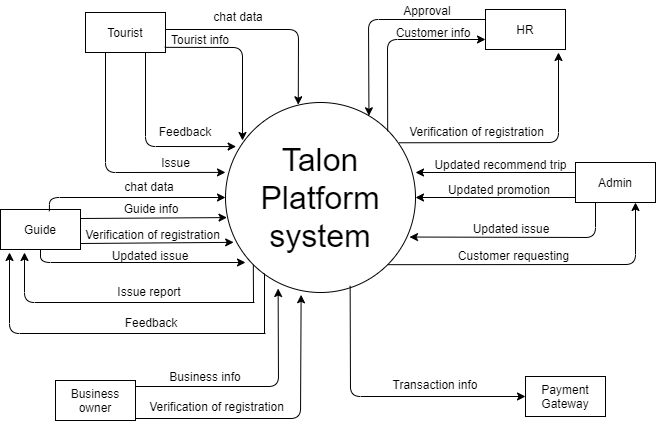

The diagram above was exported from draw.io. Its source (the exported page's mxGraphModel, read from the mxfile embedded in the PNG):
<mxGraphModel dx="1422" dy="713" grid="1" gridSize="10" guides="1" tooltips="1" connect="1" arrows="1" fold="1" page="1" pageScale="1" pageWidth="1920" pageHeight="1200" math="0" shadow="0">
  <root>
    <mxCell id="0" />
    <mxCell id="1" parent="0" />
    <mxCell id="cDRqjmOR71SwbUlTFeZs-1" value="" style="ellipse;whiteSpace=wrap;html=1;aspect=fixed;" parent="1" vertex="1">
      <mxGeometry x="920" y="560" width="190" height="190" as="geometry" />
    </mxCell>
    <mxCell id="cDRqjmOR71SwbUlTFeZs-2" value="&lt;font style=&quot;font-size: 32px&quot;&gt;Talon&lt;br&gt;Platform&lt;br&gt;system&lt;/font&gt;" style="text;html=1;strokeColor=none;fillColor=none;align=center;verticalAlign=middle;whiteSpace=wrap;rounded=0;" parent="1" vertex="1">
      <mxGeometry x="950" y="620" width="130" height="70" as="geometry" />
    </mxCell>
    <mxCell id="cDRqjmOR71SwbUlTFeZs-4" value="Tourist" style="rounded=0;whiteSpace=wrap;html=1;" parent="1" vertex="1">
      <mxGeometry x="780" y="470" width="80" height="40" as="geometry" />
    </mxCell>
    <mxCell id="cDRqjmOR71SwbUlTFeZs-5" value="chat data" style="text;html=1;strokeColor=none;fillColor=none;align=center;verticalAlign=middle;whiteSpace=wrap;rounded=0;" parent="1" vertex="1">
      <mxGeometry x="893" y="464" width="80" height="20" as="geometry" />
    </mxCell>
    <mxCell id="cDRqjmOR71SwbUlTFeZs-6" value="" style="endArrow=classic;html=1;exitX=0.978;exitY=0.921;exitDx=0;exitDy=0;exitPerimeter=0;" parent="1" edge="1">
      <mxGeometry width="50" height="50" relative="1" as="geometry">
        <mxPoint x="859.24" y="504.84000000000003" as="sourcePoint" />
        <mxPoint x="937" y="598" as="targetPoint" />
        <Array as="points">
          <mxPoint x="937" y="505" />
        </Array>
      </mxGeometry>
    </mxCell>
    <mxCell id="cDRqjmOR71SwbUlTFeZs-7" value="Tourist info" style="text;html=1;strokeColor=none;fillColor=none;align=center;verticalAlign=middle;whiteSpace=wrap;rounded=0;" parent="1" vertex="1">
      <mxGeometry x="860" y="487" width="70" height="20" as="geometry" />
    </mxCell>
    <mxCell id="cDRqjmOR71SwbUlTFeZs-10" value="" style="endArrow=classic;html=1;exitX=0.25;exitY=1;exitDx=0;exitDy=0;entryX=0;entryY=0.368;entryDx=0;entryDy=0;entryPerimeter=0;" parent="1" source="cDRqjmOR71SwbUlTFeZs-4" target="cDRqjmOR71SwbUlTFeZs-1" edge="1">
      <mxGeometry width="50" height="50" relative="1" as="geometry">
        <mxPoint x="1020" y="650" as="sourcePoint" />
        <mxPoint x="1070" y="600" as="targetPoint" />
        <Array as="points">
          <mxPoint x="800" y="630" />
        </Array>
      </mxGeometry>
    </mxCell>
    <mxCell id="cDRqjmOR71SwbUlTFeZs-11" value="Issue" style="text;html=1;align=center;verticalAlign=middle;resizable=0;points=[];autosize=1;" parent="1" vertex="1">
      <mxGeometry x="850" y="610" width="40" height="20" as="geometry" />
    </mxCell>
    <mxCell id="cDRqjmOR71SwbUlTFeZs-12" value="Guide" style="rounded=0;whiteSpace=wrap;html=1;" parent="1" vertex="1">
      <mxGeometry x="695" y="667" width="80" height="40" as="geometry" />
    </mxCell>
    <mxCell id="cDRqjmOR71SwbUlTFeZs-13" value="" style="endArrow=classic;html=1;exitX=1;exitY=0.25;exitDx=0;exitDy=0;entryX=0.008;entryY=0.611;entryDx=0;entryDy=0;entryPerimeter=0;" parent="1" edge="1">
      <mxGeometry width="50" height="50" relative="1" as="geometry">
        <mxPoint x="775" y="676" as="sourcePoint" />
        <mxPoint x="921.52" y="675.0899999999999" as="targetPoint" />
      </mxGeometry>
    </mxCell>
    <mxCell id="cDRqjmOR71SwbUlTFeZs-14" value="" style="endArrow=classic;html=1;exitX=1;exitY=0.75;exitDx=0;exitDy=0;entryX=0.043;entryY=0.715;entryDx=0;entryDy=0;entryPerimeter=0;" parent="1" edge="1">
      <mxGeometry width="50" height="50" relative="1" as="geometry">
        <mxPoint x="775" y="701" as="sourcePoint" />
        <mxPoint x="928.1700000000001" y="699.8499999999999" as="targetPoint" />
      </mxGeometry>
    </mxCell>
    <mxCell id="cDRqjmOR71SwbUlTFeZs-15" value="Guide info" style="text;html=1;strokeColor=none;fillColor=none;align=center;verticalAlign=middle;whiteSpace=wrap;rounded=0;" parent="1" vertex="1">
      <mxGeometry x="816" y="656" width="60" height="20" as="geometry" />
    </mxCell>
    <mxCell id="cDRqjmOR71SwbUlTFeZs-16" value="Verification of registration" style="text;html=1;strokeColor=none;fillColor=none;align=center;verticalAlign=middle;whiteSpace=wrap;rounded=0;" parent="1" vertex="1">
      <mxGeometry x="773" y="682" width="149" height="20" as="geometry" />
    </mxCell>
    <mxCell id="cDRqjmOR71SwbUlTFeZs-17" value="Business owner" style="rounded=0;whiteSpace=wrap;html=1;" parent="1" vertex="1">
      <mxGeometry x="750" y="838" width="80" height="40" as="geometry" />
    </mxCell>
    <mxCell id="cDRqjmOR71SwbUlTFeZs-19" value="Business info" style="text;html=1;strokeColor=none;fillColor=none;align=center;verticalAlign=middle;whiteSpace=wrap;rounded=0;" parent="1" vertex="1">
      <mxGeometry x="850" y="824" width="100" height="20" as="geometry" />
    </mxCell>
    <mxCell id="cDRqjmOR71SwbUlTFeZs-32" value="Payment Gateway" style="rounded=0;whiteSpace=wrap;html=1;" parent="1" vertex="1">
      <mxGeometry x="1220" y="834" width="80" height="40" as="geometry" />
    </mxCell>
    <mxCell id="cDRqjmOR71SwbUlTFeZs-35" value="" style="endArrow=classic;html=1;entryX=0;entryY=0.5;entryDx=0;entryDy=0;exitX=0.656;exitY=0.965;exitDx=0;exitDy=0;exitPerimeter=0;" parent="1" source="cDRqjmOR71SwbUlTFeZs-1" target="cDRqjmOR71SwbUlTFeZs-32" edge="1">
      <mxGeometry width="50" height="50" relative="1" as="geometry">
        <mxPoint x="1050" y="854" as="sourcePoint" />
        <mxPoint x="1110" y="750" as="targetPoint" />
        <Array as="points">
          <mxPoint x="1045" y="854" />
        </Array>
      </mxGeometry>
    </mxCell>
    <mxCell id="cDRqjmOR71SwbUlTFeZs-36" value="Transaction info" style="text;html=1;strokeColor=none;fillColor=none;align=center;verticalAlign=middle;whiteSpace=wrap;rounded=0;" parent="1" vertex="1">
      <mxGeometry x="1082" y="832" width="96" height="20" as="geometry" />
    </mxCell>
    <mxCell id="cDRqjmOR71SwbUlTFeZs-41" value="Admin" style="rounded=0;whiteSpace=wrap;html=1;" parent="1" vertex="1">
      <mxGeometry x="1270" y="620" width="80" height="40" as="geometry" />
    </mxCell>
    <mxCell id="cDRqjmOR71SwbUlTFeZs-43" value="Updated recommend trip" style="text;html=1;strokeColor=none;fillColor=none;align=center;verticalAlign=middle;whiteSpace=wrap;rounded=0;" parent="1" vertex="1">
      <mxGeometry x="1125" y="612" width="141" height="20" as="geometry" />
    </mxCell>
    <mxCell id="cDRqjmOR71SwbUlTFeZs-45" value="HR" style="rounded=0;whiteSpace=wrap;html=1;" parent="1" vertex="1">
      <mxGeometry x="1180" y="467" width="80" height="40" as="geometry" />
    </mxCell>
    <mxCell id="cDRqjmOR71SwbUlTFeZs-47" value="" style="endArrow=classic;html=1;exitX=1;exitY=0;exitDx=0;exitDy=0;entryX=0;entryY=0.75;entryDx=0;entryDy=0;" parent="1" target="cDRqjmOR71SwbUlTFeZs-45" edge="1">
      <mxGeometry width="50" height="50" relative="1" as="geometry">
        <mxPoint x="1082.175144212719" y="588.8248557872807" as="sourcePoint" />
        <mxPoint x="1163" y="501" as="targetPoint" />
        <Array as="points">
          <mxPoint x="1082" y="497" />
        </Array>
      </mxGeometry>
    </mxCell>
    <mxCell id="cDRqjmOR71SwbUlTFeZs-48" value="" style="endArrow=classic;html=1;exitX=0;exitY=0.25;exitDx=0;exitDy=0;entryX=0.755;entryY=0.07;entryDx=0;entryDy=0;entryPerimeter=0;" parent="1" source="cDRqjmOR71SwbUlTFeZs-45" target="cDRqjmOR71SwbUlTFeZs-1" edge="1">
      <mxGeometry width="50" height="50" relative="1" as="geometry">
        <mxPoint x="1060" y="660" as="sourcePoint" />
        <mxPoint x="1110" y="610" as="targetPoint" />
        <Array as="points">
          <mxPoint x="1063" y="477" />
        </Array>
      </mxGeometry>
    </mxCell>
    <mxCell id="cDRqjmOR71SwbUlTFeZs-49" value="Approval" style="text;html=1;strokeColor=none;fillColor=none;align=center;verticalAlign=middle;whiteSpace=wrap;rounded=0;" parent="1" vertex="1">
      <mxGeometry x="1102" y="458" width="40" height="20" as="geometry" />
    </mxCell>
    <mxCell id="cDRqjmOR71SwbUlTFeZs-52" value="Customer info" style="text;html=1;strokeColor=none;fillColor=none;align=center;verticalAlign=middle;whiteSpace=wrap;rounded=0;" parent="1" vertex="1">
      <mxGeometry x="1089" y="480" width="78" height="20" as="geometry" />
    </mxCell>
    <mxCell id="cDRqjmOR71SwbUlTFeZs-53" value="" style="endArrow=classic;html=1;entryX=0.5;entryY=1;entryDx=0;entryDy=0;exitX=0.913;exitY=0.212;exitDx=0;exitDy=0;exitPerimeter=0;" parent="1" source="cDRqjmOR71SwbUlTFeZs-1" edge="1">
      <mxGeometry width="50" height="50" relative="1" as="geometry">
        <mxPoint x="1142.8999999999999" y="600.81" as="sourcePoint" />
        <mxPoint x="1253.0000000000002" y="510" as="targetPoint" />
        <Array as="points">
          <mxPoint x="1253" y="600" />
        </Array>
      </mxGeometry>
    </mxCell>
    <mxCell id="wEg7H2jKkt8zTvv4Bq_C-2" value="" style="endArrow=classic;html=1;exitX=0.75;exitY=1;exitDx=0;exitDy=0;entryX=0.056;entryY=0.232;entryDx=0;entryDy=0;entryPerimeter=0;" parent="1" source="cDRqjmOR71SwbUlTFeZs-4" target="cDRqjmOR71SwbUlTFeZs-1" edge="1">
      <mxGeometry width="50" height="50" relative="1" as="geometry">
        <mxPoint x="1050" y="720" as="sourcePoint" />
        <mxPoint x="1100" y="670" as="targetPoint" />
        <Array as="points">
          <mxPoint x="840" y="604" />
        </Array>
      </mxGeometry>
    </mxCell>
    <mxCell id="wEg7H2jKkt8zTvv4Bq_C-3" value="Feedback" style="text;html=1;strokeColor=none;fillColor=none;align=center;verticalAlign=middle;whiteSpace=wrap;rounded=0;" parent="1" vertex="1">
      <mxGeometry x="860" y="579" width="40" height="20" as="geometry" />
    </mxCell>
    <mxCell id="wEg7H2jKkt8zTvv4Bq_C-4" value="" style="endArrow=classic;html=1;exitX=0;exitY=0;exitDx=0;exitDy=0;entryX=0.383;entryY=0.012;entryDx=0;entryDy=0;entryPerimeter=0;" parent="1" source="cDRqjmOR71SwbUlTFeZs-7" target="cDRqjmOR71SwbUlTFeZs-1" edge="1">
      <mxGeometry width="50" height="50" relative="1" as="geometry">
        <mxPoint x="1050" y="640" as="sourcePoint" />
        <mxPoint x="1100" y="590" as="targetPoint" />
        <Array as="points">
          <mxPoint x="993" y="487" />
        </Array>
      </mxGeometry>
    </mxCell>
    <mxCell id="wEg7H2jKkt8zTvv4Bq_C-8" value="" style="endArrow=classic;html=1;exitX=0.611;exitY=0.044;exitDx=0;exitDy=0;exitPerimeter=0;entryX=0;entryY=0.5;entryDx=0;entryDy=0;" parent="1" source="cDRqjmOR71SwbUlTFeZs-12" target="cDRqjmOR71SwbUlTFeZs-1" edge="1">
      <mxGeometry width="50" height="50" relative="1" as="geometry">
        <mxPoint x="1060" y="710" as="sourcePoint" />
        <mxPoint x="1110" y="660" as="targetPoint" />
        <Array as="points">
          <mxPoint x="744" y="655" />
        </Array>
      </mxGeometry>
    </mxCell>
    <mxCell id="wEg7H2jKkt8zTvv4Bq_C-9" value="chat data" style="text;html=1;strokeColor=none;fillColor=none;align=center;verticalAlign=middle;whiteSpace=wrap;rounded=0;" parent="1" vertex="1">
      <mxGeometry x="804" y="634" width="80" height="20" as="geometry" />
    </mxCell>
    <mxCell id="wEg7H2jKkt8zTvv4Bq_C-11" value="" style="endArrow=classic;html=1;exitX=0.5;exitY=1;exitDx=0;exitDy=0;" parent="1" source="cDRqjmOR71SwbUlTFeZs-12" edge="1">
      <mxGeometry width="50" height="50" relative="1" as="geometry">
        <mxPoint x="759.35" y="720" as="sourcePoint" />
        <mxPoint x="940" y="720" as="targetPoint" />
        <Array as="points">
          <mxPoint x="735" y="720" />
        </Array>
      </mxGeometry>
    </mxCell>
    <mxCell id="wEg7H2jKkt8zTvv4Bq_C-12" value="Updated issue" style="text;html=1;strokeColor=none;fillColor=none;align=center;verticalAlign=middle;whiteSpace=wrap;rounded=0;" parent="1" vertex="1">
      <mxGeometry x="805" y="703" width="80" height="20" as="geometry" />
    </mxCell>
    <mxCell id="wEg7H2jKkt8zTvv4Bq_C-14" value="" style="endArrow=classic;html=1;" parent="1" edge="1">
      <mxGeometry width="50" height="50" relative="1" as="geometry">
        <mxPoint x="949" y="760" as="sourcePoint" />
        <mxPoint x="719" y="710" as="targetPoint" />
        <Array as="points">
          <mxPoint x="719" y="760" />
        </Array>
      </mxGeometry>
    </mxCell>
    <mxCell id="wEg7H2jKkt8zTvv4Bq_C-15" value="Issue report" style="text;html=1;strokeColor=none;fillColor=none;align=center;verticalAlign=middle;whiteSpace=wrap;rounded=0;" parent="1" vertex="1">
      <mxGeometry x="804" y="739" width="80" height="20" as="geometry" />
    </mxCell>
    <mxCell id="wEg7H2jKkt8zTvv4Bq_C-19" value="Feedback" style="text;html=1;strokeColor=none;fillColor=none;align=center;verticalAlign=middle;whiteSpace=wrap;rounded=0;" parent="1" vertex="1">
      <mxGeometry x="826" y="770" width="40" height="20" as="geometry" />
    </mxCell>
    <mxCell id="wEg7H2jKkt8zTvv4Bq_C-20" value="" style="endArrow=classic;html=1;" parent="1" edge="1">
      <mxGeometry width="50" height="50" relative="1" as="geometry">
        <mxPoint x="960" y="791" as="sourcePoint" />
        <mxPoint x="704" y="710" as="targetPoint" />
        <Array as="points">
          <mxPoint x="704" y="791" />
        </Array>
      </mxGeometry>
    </mxCell>
    <mxCell id="wEg7H2jKkt8zTvv4Bq_C-21" value="" style="endArrow=none;html=1;" parent="1" edge="1">
      <mxGeometry width="50" height="50" relative="1" as="geometry">
        <mxPoint x="959" y="791" as="sourcePoint" />
        <mxPoint x="959" y="731" as="targetPoint" />
      </mxGeometry>
    </mxCell>
    <mxCell id="wEg7H2jKkt8zTvv4Bq_C-22" value="" style="endArrow=none;html=1;entryX=0;entryY=1;entryDx=0;entryDy=0;" parent="1" target="cDRqjmOR71SwbUlTFeZs-1" edge="1">
      <mxGeometry width="50" height="50" relative="1" as="geometry">
        <mxPoint x="948" y="760" as="sourcePoint" />
        <mxPoint x="930" y="520" as="targetPoint" />
      </mxGeometry>
    </mxCell>
    <mxCell id="wEg7H2jKkt8zTvv4Bq_C-24" value="" style="endArrow=classic;html=1;entryX=0.398;entryY=1.012;entryDx=0;entryDy=0;entryPerimeter=0;" parent="1" target="cDRqjmOR71SwbUlTFeZs-1" edge="1">
      <mxGeometry width="50" height="50" relative="1" as="geometry">
        <mxPoint x="830" y="876" as="sourcePoint" />
        <mxPoint x="991" y="752" as="targetPoint" />
        <Array as="points">
          <mxPoint x="995" y="876" />
        </Array>
      </mxGeometry>
    </mxCell>
    <mxCell id="wEg7H2jKkt8zTvv4Bq_C-27" value="Verification of registration" style="text;html=1;strokeColor=none;fillColor=none;align=center;verticalAlign=middle;whiteSpace=wrap;rounded=0;" parent="1" vertex="1">
      <mxGeometry x="837" y="854" width="149" height="20" as="geometry" />
    </mxCell>
    <mxCell id="wEg7H2jKkt8zTvv4Bq_C-28" value="" style="endArrow=classic;html=1;entryX=0.277;entryY=0.979;entryDx=0;entryDy=0;entryPerimeter=0;" parent="1" target="cDRqjmOR71SwbUlTFeZs-1" edge="1">
      <mxGeometry width="50" height="50" relative="1" as="geometry">
        <mxPoint x="830" y="844" as="sourcePoint" />
        <mxPoint x="930" y="710" as="targetPoint" />
        <Array as="points">
          <mxPoint x="973" y="844" />
        </Array>
      </mxGeometry>
    </mxCell>
    <mxCell id="wEg7H2jKkt8zTvv4Bq_C-29" value="Verification of registration" style="text;html=1;strokeColor=none;fillColor=none;align=center;verticalAlign=middle;whiteSpace=wrap;rounded=0;" parent="1" vertex="1">
      <mxGeometry x="1097" y="579" width="149" height="20" as="geometry" />
    </mxCell>
    <mxCell id="wEg7H2jKkt8zTvv4Bq_C-30" value="" style="endArrow=classic;html=1;entryX=0.992;entryY=0.637;entryDx=0;entryDy=0;entryPerimeter=0;exitX=0.25;exitY=1;exitDx=0;exitDy=0;" parent="1" source="cDRqjmOR71SwbUlTFeZs-41" edge="1">
      <mxGeometry width="50" height="50" relative="1" as="geometry">
        <mxPoint x="1274" y="673" as="sourcePoint" />
        <mxPoint x="1104" y="694.53" as="targetPoint" />
        <Array as="points">
          <mxPoint x="1290" y="695" />
        </Array>
      </mxGeometry>
    </mxCell>
    <mxCell id="wEg7H2jKkt8zTvv4Bq_C-32" value="" style="endArrow=classic;html=1;entryX=0.75;entryY=1;entryDx=0;entryDy=0;exitX=1;exitY=1;exitDx=0;exitDy=0;" parent="1" source="cDRqjmOR71SwbUlTFeZs-1" target="cDRqjmOR71SwbUlTFeZs-41" edge="1">
      <mxGeometry width="50" height="50" relative="1" as="geometry">
        <mxPoint x="1345" y="703" as="sourcePoint" />
        <mxPoint x="1175" y="724.53" as="targetPoint" />
        <Array as="points">
          <mxPoint x="1330" y="722" />
        </Array>
      </mxGeometry>
    </mxCell>
    <mxCell id="wEg7H2jKkt8zTvv4Bq_C-33" value="" style="endArrow=classic;html=1;exitX=0;exitY=0.25;exitDx=0;exitDy=0;" parent="1" source="cDRqjmOR71SwbUlTFeZs-41" edge="1">
      <mxGeometry width="50" height="50" relative="1" as="geometry">
        <mxPoint x="880" y="760" as="sourcePoint" />
        <mxPoint x="1110" y="630" as="targetPoint" />
      </mxGeometry>
    </mxCell>
    <mxCell id="cDRqjmOR71SwbUlTFeZs-44" value="Updated promotion" style="text;html=1;strokeColor=none;fillColor=none;align=center;verticalAlign=middle;whiteSpace=wrap;rounded=0;" parent="1" vertex="1">
      <mxGeometry x="1137.5" y="637" width="112" height="20" as="geometry" />
    </mxCell>
    <mxCell id="wEg7H2jKkt8zTvv4Bq_C-38" value="" style="endArrow=classic;html=1;entryX=1;entryY=0.5;entryDx=0;entryDy=0;" parent="1" target="cDRqjmOR71SwbUlTFeZs-1" edge="1">
      <mxGeometry width="50" height="50" relative="1" as="geometry">
        <mxPoint x="1270" y="655" as="sourcePoint" />
        <mxPoint x="930" y="710" as="targetPoint" />
      </mxGeometry>
    </mxCell>
    <mxCell id="wEg7H2jKkt8zTvv4Bq_C-39" value="Updated issue" style="text;html=1;strokeColor=none;fillColor=none;align=center;verticalAlign=middle;whiteSpace=wrap;rounded=0;" parent="1" vertex="1">
      <mxGeometry x="1150" y="676" width="112" height="20" as="geometry" />
    </mxCell>
    <mxCell id="wEg7H2jKkt8zTvv4Bq_C-40" value="Customer requesting" style="text;html=1;strokeColor=none;fillColor=none;align=center;verticalAlign=middle;whiteSpace=wrap;rounded=0;" parent="1" vertex="1">
      <mxGeometry x="1147" y="703" width="123" height="20" as="geometry" />
    </mxCell>
  </root>
</mxGraphModel>